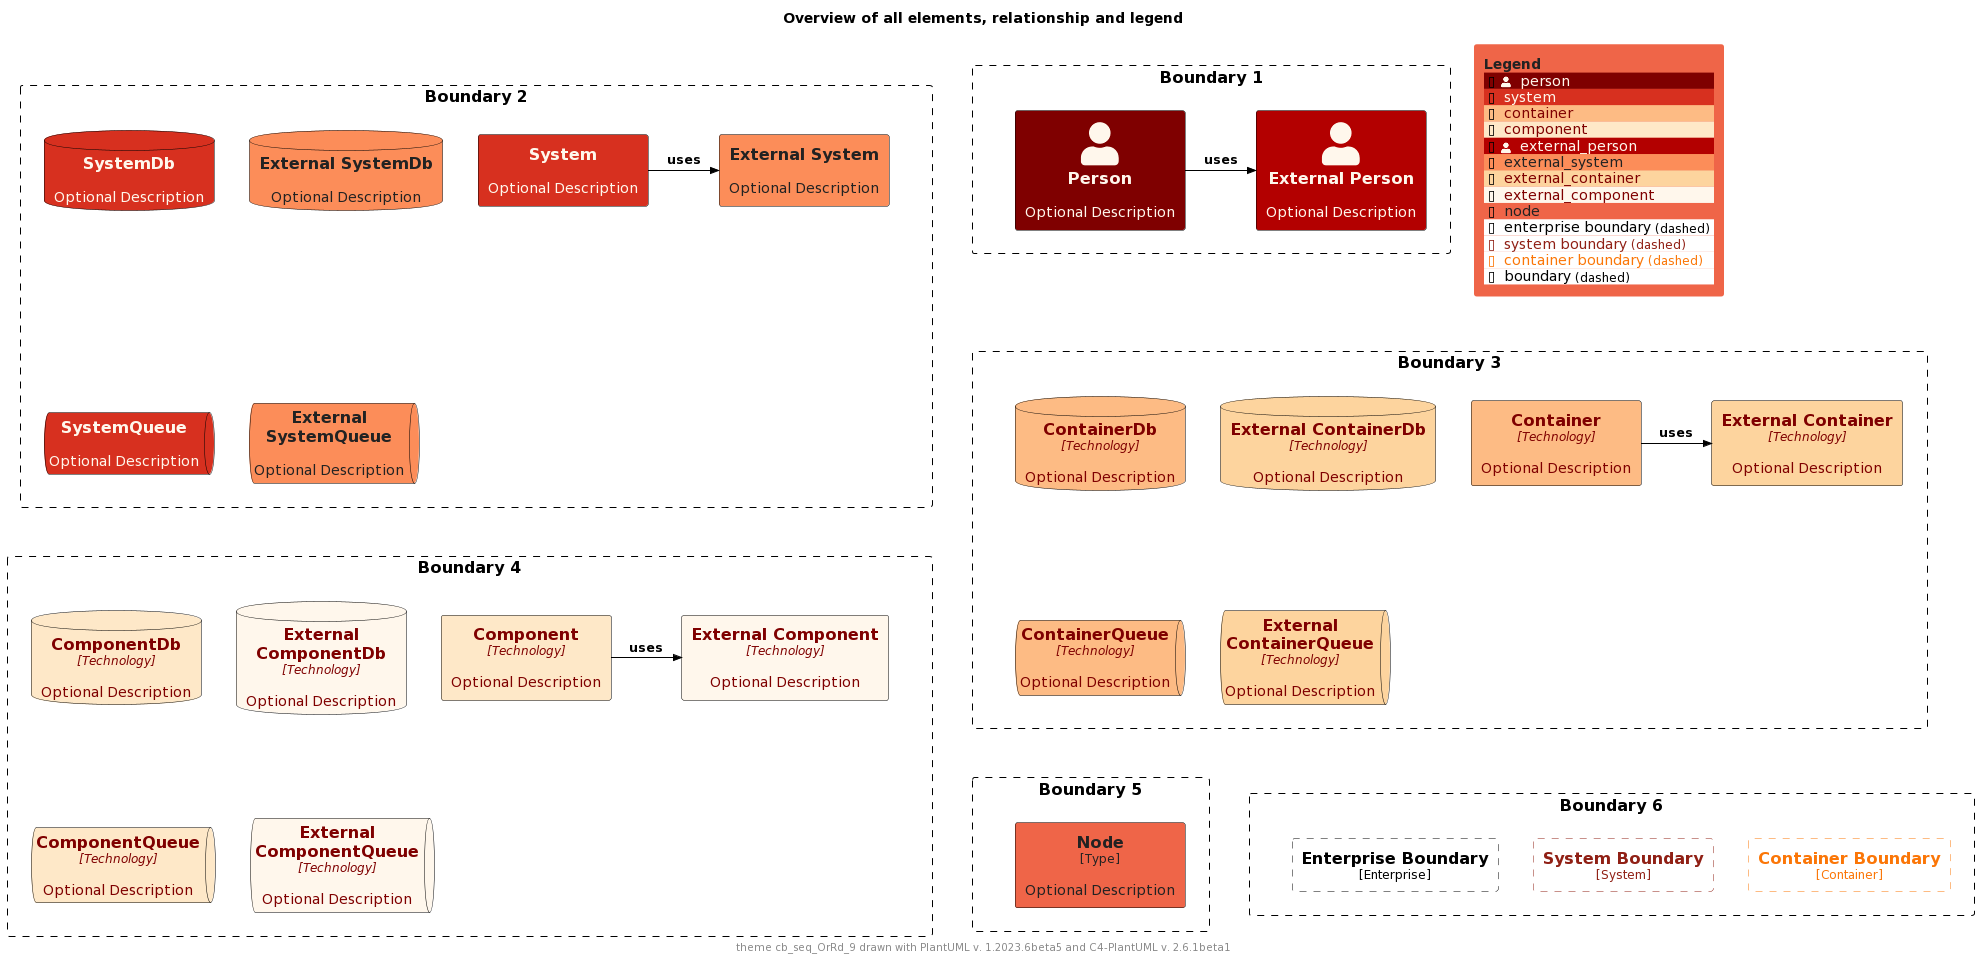

The diagram above was rendered by PlantUML. Its source (embedded in the PNG):
@startuml
'Theme: "puml-theme-cb_seq_OrRd_9.puml"
'Theme colors
' Metadata
' Created: 2023-05-02 23:42:45.567817+00:00
!$COLOR_TEXT_FALLBACK_COLOR ?= "#000000"
!$COLOR_BORDER_COLOR="#000000"

' HEADER
!$DEFAULT_NORMAL_FONT_SIZE ?= 12
!$DEFAULT_SMALL_FONT_SIZE ?= 8

' stereotype and technology font size
!$STEREOTYPE_FONT_SIZE ?= $DEFAULT_NORMAL_FONT_SIZE
!$TECHN_FONT_SIZE ?= $DEFAULT_NORMAL_FONT_SIZE
!$ARROW_FONT_SIZE ?= $DEFAULT_NORMAL_FONT_SIZE

' (default) boundary related colors and style
!$BOUNDARY_COLOR ?= $COLOR_BORDER_COLOR
!$BOUNDARY_BG_COLOR ?= "solid"
!$BOUNDARY_BORDER_STYLE ?= "dashed"

' THEME COLORS
!$THEME = "cb_seq_OrRd_9"

!function $textcolor($bgColor)
!if $bgColor == $COLOR_INDEX_0 || $bgColor == $COLOR_INDEX_1 || $bgColor == $COLOR_INDEX_2 || $bgColor == $COLOR_INDEX_3
!return $COLOR_INDEX_8
!elseif $bgColor == $COLOR_INDEX_6 || $bgColor == $COLOR_INDEX_7 || $bgColor == $COLOR_INDEX_8
!return $COLOR_INDEX_0
!elseif %is_light($bgColor)
!return "#222222"
!elseif %is_dark($bgColor)
!return "#dddddd"
!else
!return $COLOR_TEXT_FALLBACK_COLOR
!endif
!endfunction

!$COLOR_INDEX_0="#FFF7EC"
!$COLOR_INDEX_1="#FEE8C8"
!$COLOR_INDEX_2="#FDD49E"
!$COLOR_INDEX_3="#FDBB84"
!$COLOR_INDEX_4="#FC8D59"
!$COLOR_INDEX_5="#EF6548"
!$COLOR_INDEX_6="#D7301F"
!$COLOR_INDEX_7="#B30000"
!$COLOR_INDEX_8="#7F0000"

!$COLOR_TEXT_LIGHT=$COLOR_INDEX_0
!$COLOR_TEXT_DARK=$COLOR_INDEX_8
!$COLOR_TEXT_NEUTRAL=$textcolor($COLOR_INDEX_4)
!$COLOR_REL_COLOR=$textcolor($COLOR_INDEX_8)

' person related colors
!$PERSON_BG_COLOR ?= $COLOR_INDEX_8
!$PERSON_FONT_COLOR ?= $textcolor($PERSON_BG_COLOR)
!$PERSON_BORDER_COLOR ?= $COLOR_BORDER_COLOR

' external person related colors
!$EXTERNAL_PERSON_BG_COLOR ?= $COLOR_INDEX_7
!$EXTERNAL_PERSON_FONT_COLOR ?= $textcolor($EXTERNAL_PERSON_BG_COLOR)
!$EXTERNAL_PERSON_BORDER_COLOR ?= $COLOR_BORDER_COLOR

' system related colors
!$SYSTEM_BG_COLOR ?= $COLOR_INDEX_6
!$SYSTEM_FONT_COLOR ?= $textcolor($SYSTEM_BG_COLOR)
!$SYSTEM_BORDER_COLOR ?= $COLOR_BORDER_COLOR

' external system related colors
!$EXTERNAL_SYSTEM_BG_COLOR ?= $COLOR_INDEX_4
!$EXTERNAL_SYSTEM_FONT_COLOR ?= $textcolor($EXTERNAL_SYSTEM_BG_COLOR)
!$EXTERNAL_SYSTEM_BORDER_COLOR ?= $COLOR_BORDER_COLOR

' container related colors
!$CONTAINER_BG_COLOR ?= $COLOR_INDEX_3
!$CONTAINER_FONT_COLOR ?= $textcolor($CONTAINER_BG_COLOR)
!$CONTAINER_BORDER_COLOR ?= $COLOR_BORDER_COLOR

' external container related colors
!$EXTERNAL_CONTAINER_BG_COLOR ?= $COLOR_INDEX_2
!$EXTERNAL_CONTAINER_FONT_COLOR ?= $textcolor($EXTERNAL_CONTAINER_BG_COLOR)
!$EXTERNAL_CONTAINER_BORDER_COLOR ?= $COLOR_BORDER_COLOR

' component related colors
!$COMPONENT_BG_COLOR ?= $COLOR_INDEX_1
!$COMPONENT_FONT_COLOR ?= $textcolor($COMPONENT_BG_COLOR)
!$COMPONENT_BORDER_COLOR ?= $COLOR_BORDER_COLOR

' external component related colors
!$EXTERNAL_COMPONENT_BG_COLOR ?= $COLOR_INDEX_0
!$EXTERNAL_COMPONENT_FONT_COLOR ?= $textcolor($EXTERNAL_COMPONENT_BG_COLOR)
!$EXTERNAL_COMPONENT_BORDER_COLOR ?= $COLOR_BORDER_COLOR

' node related colors
!$NODE_BG_COLOR ?= $COLOR_INDEX_5
!$NODE_FONT_COLOR ?= $textcolor($NODE_BG_COLOR)
!$NODE_BORDER_COLOR ?= $COLOR_BORDER_COLOR

' legend colors and sizes
!$LEGEND_TITLE_COLOR ?= $textcolor($COLOR_INDEX_5)
!$LEGEND_FONT_COLOR ?= $textcolor($COLOR_INDEX_5)
!$LEGEND_BG_COLOR ?= $COLOR_INDEX_5
!$LEGEND_BORDER_COLOR ?= $COLOR_INDEX_5
!$LEGEND_DARK_COLOR ?= $COLOR_TEXT_DARK
!$LEGEND_LIGHT_COLOR ?= $COLOR_TEXT_LIGHT

' sketch related colors, font and texts
!$SKETCH_FONT_COLOR ?= $COLOR_INDEX_8
!$SKETCH_WARNING_COLOR ?= $COLOR_INDEX_0

' FOOTER
' default text color of all elements
!$ELEMENT_FONT_COLOR ?= $COLOR_TEXT_FALLBACK_COLOR

' arrow related colors and text size
!$ARROW_COLOR ?= $COLOR_TEXT_FALLBACK_COLOR
!$ARROW_FONT_COLOR ?= $COLOR_TEXT_FALLBACK_COLOR

' system boundary related colors and style
!$SYSTEM_BOUNDARY_COLOR ?= %darken($SYSTEM_BG_COLOR, 33)
!$SYSTEM_BOUNDARY_BG_COLOR ?= $BOUNDARY_BG_COLOR
!$SYSTEM_BOUNDARY_BORDER_STYLE ?= $BOUNDARY_BORDER_STYLE

' enterprise boundary related colors and style
!$ENTERPRISE_BOUNDARY_COLOR ?= $BOUNDARY_COLOR
!$ENTERPRISE_BOUNDARY_BG_COLOR ?= $BOUNDARY_BG_COLOR
!$ENTERPRISE_BOUNDARY_BORDER_STYLE ?= $BOUNDARY_BORDER_STYLE

' container boundary related colors and style
!$CONTAINER_BOUNDARY_COLOR ?= %darken($CONTAINER_BG_COLOR, 33)
!$CONTAINER_BOUNDARY_BG_COLOR ?= $BOUNDARY_BG_COLOR
!$CONTAINER_BOUNDARY_BORDER_STYLE ?= $BOUNDARY_BORDER_STYLE

' Sketch related settings
!$LEGEND_DETAILS_SMALL_SIZE ?= $DEFAULT_SMALL_FONT_SIZE
!$LEGEND_DETAILS_NORMAL_SIZE ?= $DEFAULT_NORMAL_FONT_SIZE

' legend related texts
!$LEGEND_SHADOW_TEXT ?= "shadow"
!$LEGEND_NO_SHADOW_TEXT ?= "no shadow"
!$LEGEND_NO_FONT_BG_TEXT ?= "last text and back color"
!$LEGEND_NO_FONT_TEXT ?= "last text color"
!$LEGEND_NO_BG_TEXT ?= "last back color"
!$LEGEND_NO_LINE_TEXT ?= "last line color"
!$LEGEND_ROUNDED_BOX ?= "rounded box"
!$LEGEND_EIGHT_SIDED ?= "eight sided"
!$LEGEND_DOTTED_LINE ?= "dotted"
!$LEGEND_DASHED_LINE ?= "dashed"
!$LEGEND_BOLD_LINE ?= "bold"
!$LEGEND_BOUNDARY ?= "boundary"
!$LEGEND_DASHED_BOUNDARY ?= "dashed"
' transparent is ignored, produces smaller legends
' !$LEGEND_DASHED_TRANSPARENT_BOUNDARY ?= "dashed, transparent"
!$LEGEND_DASHED_TRANSPARENT_BOUNDARY ?= "dashed"

' Sketch
!$SKETCH_BG_COLOR ?= "transparent"
!$SKETCH_FONT_NAME ?= "Gochi Hand"
!$SKETCH_FOOTER_WARNING ?= "Warning:"
!$SKETCH_FOOTER_TEXT ?= "Created for discussion, needs to be validated"

' size of rectangle shape corner markers
!$ROUNDED_BOX_SIZE ?= 25
!$EIGHT_SIDED_SIZE ?= 18


' Elements


' displays all elements, relationship and legend (can be included in the theme test)
!if %variable_exists("RELATIVE_INCLUDE")
  !include %get_variable_value("RELATIVE_INCLUDE")/C4_Component.puml
  !include %get_variable_value("RELATIVE_INCLUDE")/C4_Deployment.puml
!else
  !include https://raw.githubusercontent.com/plantuml-stdlib/C4-PlantUML/master/C4_Component.puml
  !include https://raw.githubusercontent.com/plantuml-stdlib/C4-PlantUML/master/C4_Deployment.puml
!endif

SetDefaultLegendEntries("person\nsystem\ncontainer\ncomponent\nexternal_person\nexternal_system\nexternal_container\nexternal_component\nnode\nenterprise_boundary\nsystem_boundary\ncontainer_boundary\nboundary")

title Overview of all elements, relationship and legend

footer theme $THEME drawn with PlantUML v. %version() and C4-PlantUML v. C4Version()

Boundary(b2, "Boundary 2") {
  System(system, "System", "Optional Description")
  System_Ext(externalSystem, "External System", "Optional Description")
  Rel_R(system, externalSystem, "uses")

  SystemDb(systemDb, "SystemDb", "Optional Description")
  SystemDb_Ext(externalSystemDb, "External SystemDb", "Optional Description")
  SystemQueue(systemQueue, "SystemQueue", "Optional Description")
  SystemQueue_Ext(externalSystemQueue, "External SystemQueue", "Optional Description")    
}

Boundary(b1, "Boundary 1") {
  Person(person, "Person", "Optional Description")
  Person_Ext(externalPerson, "External Person", "Optional Description")
  Rel_R(person, externalPerson, "uses")
}

Boundary(b3, "Boundary 3") {
  Container(container, "Container", "Technology", "Optional Description")
  Container_Ext(externalContainer, "External Container", "Technology", "Optional Description")
  Rel_R(container, externalContainer, "uses")

  ContainerDb(containerDb, "ContainerDb", "Technology", "Optional Description")
  ContainerDb_Ext(externalContainerDb, "External ContainerDb", "Technology", "Optional Description")
  ContainerQueue(containerQueue, "ContainerQueue", "Technology", "Optional Description")
  ContainerQueue_Ext(externalContainerQueue, "External ContainerQueue", "Technology", "Optional Description")
}

Boundary(b4, "Boundary 4") {
  Component(component, "Component", "Technology", "Optional Description")
  Component_Ext(externalComponent, "External Component", "Technology", "Optional Description")
  Rel_R(component, externalComponent, "uses")

  ComponentDb(componentDb, "ComponentDb", "Technology", "Optional Description")
  ComponentDb_Ext(externalComponentDb, "External ComponentDb", "Technology", "Optional Description")
  ComponentQueue(componentQueue, "ComponentQueue", "Technology", "Optional Description")
  ComponentQueue_Ext(externalComponentQueue, "External ComponentQueue", "Technology", "Optional Description")
}

Boundary(b5, "Boundary 5") {
  Node(node, "Node", "Type", "Optional Description")
}

Boundary(b6, "Boundary 6") {
  Enterprise_Boundary(eb, "Enterprise Boundary") {
  }

  System_Boundary(sb, "System Boundary") {
  }

  Container_Boundary(cb, "Container Boundary") {
  }

  Lay_R(eb,sb)
  Lay_R(sb,cb)
}

Lay_D(b2,b3)
Lay_R(b2,b1)
Lay_D(b3,b4)
Lay_D(b4,b5)
Lay_R(b5,b6)

SHOW_FLOATING_LEGEND()
@enduml